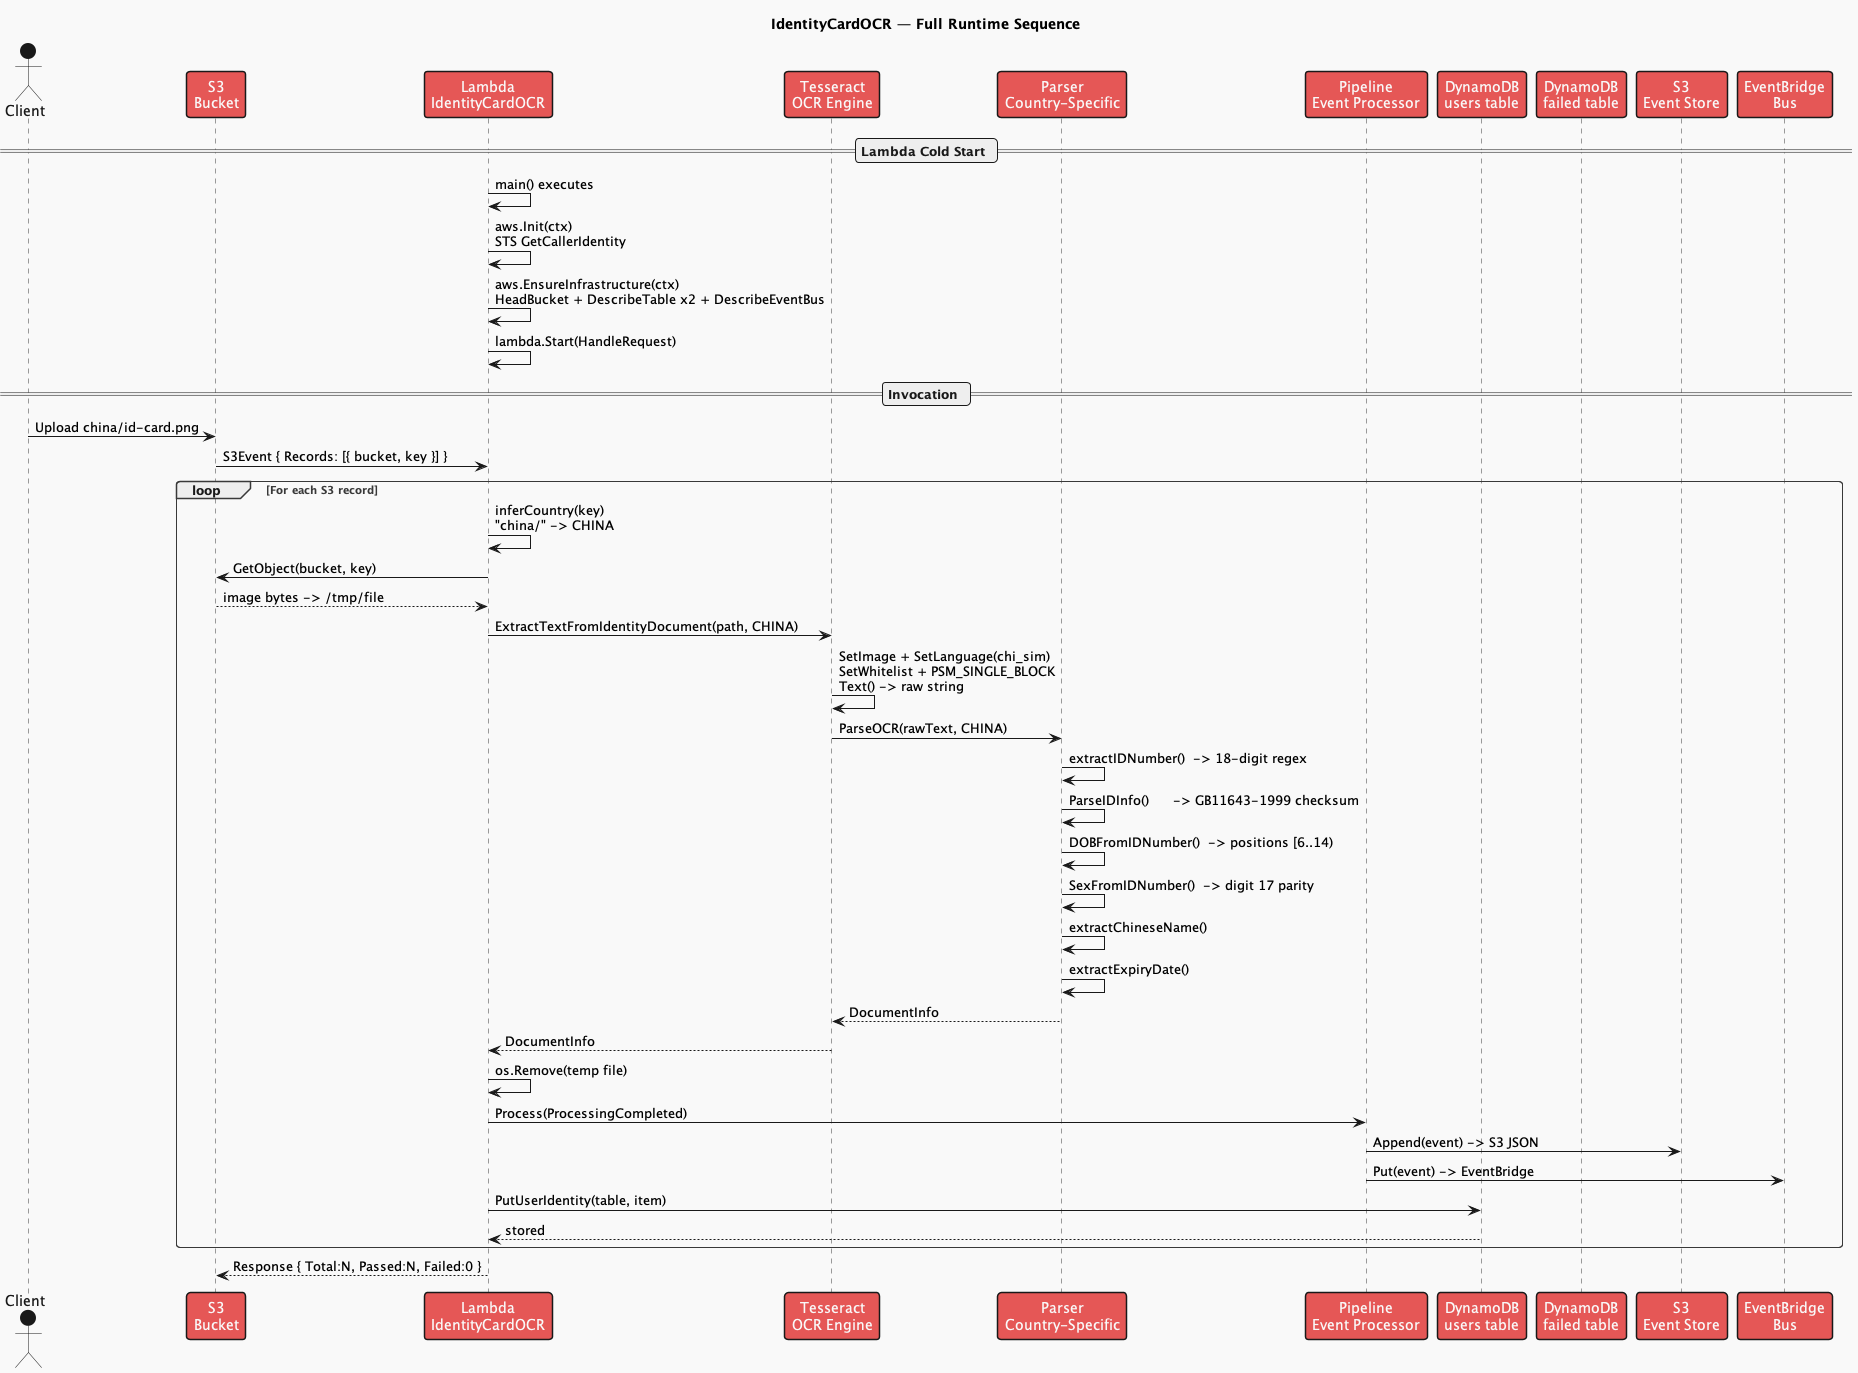

The diagram above was rendered by PlantUML. Its source (embedded in the PNG):
@startuml
!theme mars

title IdentityCardOCR — Full Runtime Sequence

actor "Client" as client
participant "S3\nBucket" as s3
participant "Lambda\nIdentityCardOCR" as lambda
participant "Tesseract\nOCR Engine" as tess
participant "Parser\nCountry-Specific" as parser
participant "Pipeline\nEvent Processor" as pipeline
participant "DynamoDB\nusers table" as ddb_users
participant "DynamoDB\nfailed table" as ddb_failed
participant "S3\nEvent Store" as event_store
participant "EventBridge\nBus" as eb

== Lambda Cold Start ==
lambda -> lambda : main() executes
lambda -> lambda : aws.Init(ctx)\nSTS GetCallerIdentity
lambda -> lambda : aws.EnsureInfrastructure(ctx)\nHeadBucket + DescribeTable x2 + DescribeEventBus
lambda -> lambda : lambda.Start(HandleRequest)

== Invocation ==
client -> s3 : Upload china/id-card.png
s3 -> lambda : S3Event { Records: [{ bucket, key }] }

loop For each S3 record

    lambda -> lambda : inferCountry(key)\n"china/" -> CHINA

    lambda -> s3 : GetObject(bucket, key)
    s3 --> lambda : image bytes -> /tmp/file

    lambda -> tess : ExtractTextFromIdentityDocument(path, CHINA)
    tess -> tess : SetImage + SetLanguage(chi_sim)\nSetWhitelist + PSM_SINGLE_BLOCK\nText() -> raw string
    tess -> parser : ParseOCR(rawText, CHINA)

    parser -> parser : extractIDNumber()  -> 18-digit regex
    parser -> parser : ParseIDInfo()      -> GB11643-1999 checksum
    parser -> parser : DOBFromIDNumber()  -> positions [6..14)
    parser -> parser : SexFromIDNumber()  -> digit 17 parity
    parser -> parser : extractChineseName()
    parser -> parser : extractExpiryDate()
    parser --> tess : DocumentInfo
    tess --> lambda : DocumentInfo

    lambda -> lambda : os.Remove(temp file)

    lambda -> pipeline : Process(ProcessingCompleted)
    pipeline -> event_store : Append(event) -> S3 JSON
    pipeline -> eb : Put(event) -> EventBridge

    lambda -> ddb_users : PutUserIdentity(table, item)
    ddb_users --> lambda : stored

end

lambda --> s3 : Response { Total:N, Passed:N, Failed:0 }

@enduml